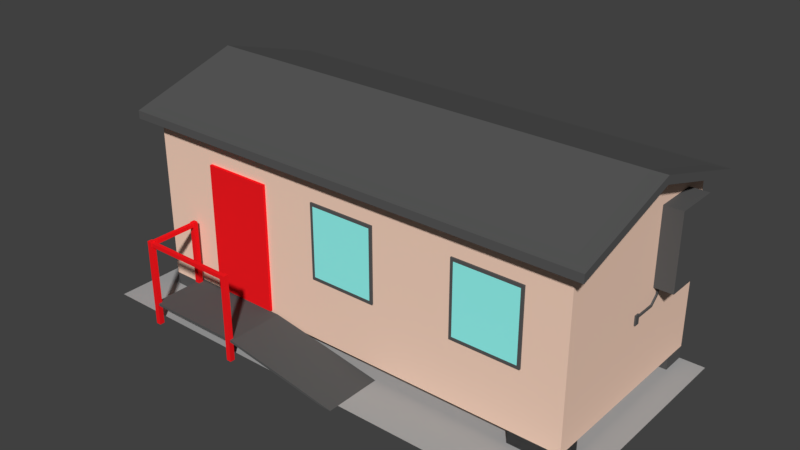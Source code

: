 # Source: portable-small.blend  (saved by Blender 2.78.0; exported with 4.5.12 LTS)
import bpy
from mathutils import Matrix  # noqa: F401  (used for matrix-valued properties, if any)

bpy.ops.wm.read_factory_settings(use_empty=True)
scene = bpy.context.scene
scene.name = 'Scene'

# ---- collections
col_collection_1 = bpy.data.collections.new('Collection 1'); scene.collection.children.link(col_collection_1)
col_collection_3 = bpy.data.collections.new('Collection 3'); scene.collection.children.link(col_collection_3)

# ---- materials (node trees are filled in below, after node groups)
mat_roof = bpy.data.materials.new('Roof')
mat_roof.alpha_threshold = 0.0
mat_roof.use_transparent_shadow = False
mat_roof.diffuse_color = (0.1, 0.1, 0.1, 1.0)
mat_roof.roughness = 0.5
mat_portable = bpy.data.materials.new('Portable')
mat_portable.alpha_threshold = 0.0
mat_portable.use_transparent_shadow = False
mat_portable.diffuse_color = (0.9756, 0.6821, 0.5362, 1.0)
mat_portable.roughness = 0.5
mat_sidewalk = bpy.data.materials.new('Sidewalk')
mat_sidewalk.alpha_threshold = 0.0
mat_sidewalk.use_transparent_shadow = False
mat_sidewalk.diffuse_color = (0.4, 0.4, 0.4, 1.0)
mat_sidewalk.roughness = 0.5
mat_sidewalk.specular_intensity = 1.0
mat_door = bpy.data.materials.new('Door')
mat_door.alpha_threshold = 0.0
mat_door.use_transparent_shadow = False
mat_door.diffuse_color = (0.9756, 0.01084, 0.01539, 1.0)
mat_door.roughness = 0.5
mat_window = bpy.data.materials.new('Window')
mat_window.alpha_threshold = 0.0
mat_window.use_transparent_shadow = False
mat_window.diffuse_color = (0.3175, 1.0, 0.943, 1.0)
mat_window.roughness = 0.5

# ---- material node trees

# ---- world
world_world = bpy.data.worlds.new('World'); scene.world = world_world
world_world.color = (0.05088, 0.05088, 0.05088)
world_world.use_sun_shadow = False
world_world.sun_shadow_jitter_overblur = 0.0
world_world.cycles.sampling_method = 'MANUAL'

# ---- meshes
me_cube_002 = bpy.data.meshes.new('Cube.002')
me_cube_002.from_pydata([(-1.0, -1.0, 0.0), (-1.0, -1.0, 2.0), (-1.0, 1.0, 0.0), (-1.0, 1.0, 2.0), (1.0, -1.0, 0.0), (1.0, -1.0, 2.0), (1.0, 1.0, 0.0), (1.0, 1.0, 2.0), (-1.0, -1.0, 0.0), (-1.0, -1.0, 2.0), (-1.0, 1.0, 0.0), (-1.0, 1.0, 2.0), (1.0, -1.0, 0.0), (1.0, -1.0, 2.0), (1.0, 1.0, 0.0), (1.0, 1.0, 2.0), (17.0, -13.0, 2.0), (17.0, -13.0, 0.0), (17.0, -15.0, 2.0), (17.0, -15.0, 0.0), (15.0, -13.0, 2.0), (15.0, -13.0, 0.0), (15.0, -15.0, 2.0), (15.0, -15.0, 0.0), (15.0, -1.0, 0.0), (15.0, -1.0, 2.0), (15.0, 1.0, 0.0), (15.0, 1.0, 2.0), (17.0, -1.0, 0.0), (17.0, -1.0, 2.0), (17.0, 1.0, 0.0), (17.0, 1.0, 2.0), (1.0, -13.0, 2.0), (1.0, -13.0, 0.0), (1.0, -15.0, 2.0), (1.0, -15.0, 0.0), (-1.0, -13.0, 2.0), (-1.0, -13.0, 0.0), (-1.0, -15.0, 2.0), (-1.0, -15.0, 0.0)], [], [(0, 1, 3, 2), (2, 3, 7, 6), (6, 7, 5, 4), (4, 5, 1, 0), (2, 6, 4, 0), (7, 3, 1, 5), (8, 9, 11, 10), (10, 11, 15, 14), (14, 15, 13, 12), (12, 13, 9, 8), (10, 14, 12, 8), (15, 11, 9, 13), (16, 20, 22, 18), (21, 17, 19, 23), (19, 18, 22, 23), (17, 16, 18, 19), (21, 20, 16, 17), (23, 22, 20, 21), (24, 25, 27, 26), (26, 27, 31, 30), (30, 31, 29, 28), (28, 29, 25, 24), (26, 30, 28, 24), (31, 27, 25, 29), (32, 36, 38, 34), (37, 33, 35, 39), (35, 34, 38, 39), (33, 32, 34, 35), (37, 36, 32, 33), (39, 38, 36, 37)])
me_cube_002.materials.append(mat_roof)
me_cube_002.use_remesh_preserve_volume = False
me_cube_002.use_remesh_preserve_attributes = False
me_cube_002.use_mirror_vertex_groups = False
me_cube_002.update()
me_cube_001 = bpy.data.meshes.new('Cube.001')
me_cube_001.from_pydata([(0.0, -1.0, 0.0), (0.0, -1.0, 0.85), (0.0, 1.0, 0.0), (0.0, 1.0, 0.85), (1.0, -1.0, 0.0), (1.0, -1.0, 0.85), (1.0, 1.0, 0.0), (1.0, 1.0, 0.85), (0.5, 1.0, 1.0), (0.5, -1.0, 1.0), (0.0, -1.0, 0.8875), (0.0, 1.0, 0.8875), (0.5, 1.0, 1.038), (1.0, 1.0, 0.8875), (1.0, -1.0, 0.8875), (0.5, -1.0, 1.038), (-0.07257, -1.07, 0.8264), (-0.07257, 1.07, 0.8264), (0.5, 1.07, 0.999), (1.073, 1.07, 0.8264), (1.073, -1.07, 0.8264), (0.5, -1.07, 0.999), (1.073, -1.07, 0.8666), (-0.07257, -1.07, 0.8666), (-0.07257, 1.07, 0.8666), (0.5, 1.07, 1.039), (1.073, 1.07, 0.8666), (0.5, -1.07, 1.039)], [], [(0, 1, 3, 2), (2, 3, 8, 7, 6), (6, 7, 5, 4), (4, 5, 9, 1, 0), (2, 6, 4, 0), (11, 12, 25, 24), (8, 3, 17, 18), (11, 10, 15, 12), (12, 15, 14, 13), (7, 8, 18, 19), (10, 11, 24, 23), (5, 7, 19, 20), (15, 10, 23, 27), (17, 16, 23, 24), (21, 20, 22, 27), (16, 21, 27, 23), (19, 18, 25, 26), (18, 17, 24, 25), (20, 19, 26, 22), (3, 1, 16, 17), (12, 13, 26, 25), (9, 5, 20, 21), (14, 15, 27, 22), (13, 14, 22, 26), (1, 9, 21, 16)])
me_cube_001.polygons.foreach_set('material_index', [0, 0, 0, 0, 0, 1, 1, 1, 1, 1, 1, 1, 1, 1, 1, 1, 1, 1, 1, 1, 1, 1, 1, 1, 1])
me_cube_001.materials.append(mat_portable)
me_cube_001.materials.append(mat_roof)
me_cube_001.use_remesh_preserve_volume = False
me_cube_001.use_remesh_preserve_attributes = False
me_cube_001.use_mirror_vertex_groups = False
me_cube_001.update()
me_plane = bpy.data.meshes.new('Plane')
me_plane.from_pydata([(0.0, -1.0, 0.0), (1.0, -1.0, 0.0), (0.0, 1.0, 0.0), (1.0, 1.0, 0.0)], [], [(0, 1, 3, 2)])
me_plane.materials.append(mat_sidewalk)
me_plane.use_remesh_preserve_volume = False
me_plane.use_remesh_preserve_attributes = False
me_plane.use_mirror_vertex_groups = False
me_plane.update()
me_plane_006 = bpy.data.meshes.new('Plane.006')
me_plane_006.from_pydata([(-0.03918, 0.7423, 0.07077), (0.1917, 0.7423, 0.07077), (-0.03918, 0.3258, 0.07077), (-0.03918, 0.08759, 0.03163), (-0.03918, -0.1053, 0.0), (0.1917, -0.1053, 0.0), (0.1917, 0.08759, 0.03163), (0.1917, 0.3258, 0.07077), (-0.03918, -0.1506, 0.0), (0.1917, 0.3258, 0.08077), (0.1917, 0.7423, 0.08077), (-0.03918, 0.7423, 0.08077), (-0.03918, 0.3258, 0.08077), (-0.03918, 0.08759, 0.04163), (0.1917, -0.1506, 0.0), (0.1917, 0.08759, 0.04163), (-0.04407, 0.7247, -0.01), (-0.04407, 0.7247, 0.3418), (-0.04407, 0.7447, -0.01), (-0.04407, 0.7447, 0.3418), (-0.02407, 0.7247, -0.01), (-0.02407, 0.7247, 0.3418), (-0.02407, 0.7447, -0.01), (-0.02407, 0.7447, 0.3418), (0.1583, 0.7247, -0.01), (0.1583, 0.7247, 0.3418), (0.1583, 0.7447, -0.01), (0.1583, 0.7447, 0.3418), (0.1783, 0.7247, -0.01), (0.1783, 0.7247, 0.3418), (0.1783, 0.7447, -0.01), (0.1783, 0.7447, 0.3418), (-0.04407, 0.3332, -0.01), (-0.04407, 0.3332, 0.3418), (-0.04407, 0.3532, -0.01), (-0.04407, 0.3532, 0.3418), (-0.02407, 0.3332, -0.01), (-0.02407, 0.3332, 0.3418), (-0.02407, 0.3532, -0.01), (-0.02407, 0.3532, 0.3418), (-0.04207, 0.3488, 0.3394), (-0.04207, 0.7261, 0.3394), (-0.04207, 0.3488, 0.3234), (-0.04207, 0.7261, 0.3234), (-0.02607, 0.3488, 0.3394), (-0.02607, 0.7261, 0.3394), (-0.02607, 0.3488, 0.3234), (-0.02607, 0.7261, 0.3234), (-0.0328, 0.7426, 0.3394), (0.1643, 0.7426, 0.3394), (-0.0328, 0.7426, 0.3234), (0.1643, 0.7426, 0.3234), (-0.0328, 0.7266, 0.3394), (0.1643, 0.7266, 0.3394), (-0.0328, 0.7266, 0.3234), (0.1643, 0.7266, 0.3234)], [], [(2, 0, 1, 7), (4, 3, 6, 5), (3, 2, 7, 6), (12, 9, 10, 11), (8, 14, 15, 13), (13, 15, 9, 12), (3, 4, 8, 13), (1, 0, 11, 10), (0, 2, 12, 11), (5, 6, 15, 14), (2, 3, 13, 12), (7, 1, 10, 9), (6, 7, 9, 15), (16, 17, 19, 18), (18, 19, 23, 22), (22, 23, 21, 20), (20, 21, 17, 16), (18, 22, 20, 16), (23, 19, 17, 21), (24, 25, 27, 26), (26, 27, 31, 30), (30, 31, 29, 28), (28, 29, 25, 24), (26, 30, 28, 24), (31, 27, 25, 29), (32, 33, 35, 34), (34, 35, 39, 38), (38, 39, 37, 36), (36, 37, 33, 32), (34, 38, 36, 32), (39, 35, 33, 37), (40, 41, 43, 42), (42, 43, 47, 46), (46, 47, 45, 44), (44, 45, 41, 40), (50, 51, 55, 54), (48, 49, 51, 50), (54, 55, 53, 52), (52, 53, 49, 48)])
me_plane_006.polygons.foreach_set('material_index', [0, 0, 0, 0, 0, 0, 0, 0, 0, 0, 0, 0, 0, 1, 1, 1, 1, 1, 1, 1, 1, 1, 1, 1, 1, 1, 1, 1, 1, 1, 1, 1, 1, 1, 1, 1, 1, 1, 1])
me_plane_006.materials.append(mat_roof)
me_plane_006.materials.append(mat_door)
me_plane_006.use_remesh_preserve_volume = False
me_plane_006.use_remesh_preserve_attributes = False
me_plane_006.use_mirror_vertex_groups = False
me_plane_006.update()
me_plane_001 = bpy.data.meshes.new('Plane.001')
me_plane_001.from_pydata([(-0.1497, -0.1377, -0.005623), (0.1497, -0.1377, -0.005623), (-0.1497, 0.1377, -0.005623), (0.1497, 0.1377, -0.005623), (-0.1497, 0.1377, 0.005623), (-0.1497, -0.1377, 0.005623), (0.1497, -0.1377, 0.005623), (0.1497, 0.1377, 0.005623), (-0.1375, 0.1264, 0.005623), (-0.1375, -0.1264, 0.005623), (0.1375, -0.1264, 0.005623), (0.1375, 0.1264, 0.005623)], [], [(6, 7, 11, 10), (1, 3, 7, 6), (2, 0, 5, 4), (3, 2, 4, 7), (0, 1, 6, 5), (9, 10, 11, 8), (4, 5, 9, 8), (7, 4, 8, 11), (5, 6, 10, 9)])
me_plane_001.polygons.foreach_set('material_index', [0, 0, 0, 0, 0, 1, 0, 0, 0])
me_plane_001.materials.append(mat_roof)
me_plane_001.materials.append(mat_window)
me_plane_001.use_remesh_preserve_volume = False
me_plane_001.use_remesh_preserve_attributes = False
me_plane_001.use_mirror_vertex_groups = False
me_plane_001.update()
me_plane_002 = bpy.data.meshes.new('Plane.002')
me_plane_002.from_pydata([(-0.1497, -0.1377, -0.005623), (0.1497, -0.1377, -0.005623), (-0.1497, 0.1377, -0.005623), (0.1497, 0.1377, -0.005623), (-0.1497, 0.1377, 0.005623), (-0.1497, -0.1377, 0.005623), (0.1497, -0.1377, 0.005623), (0.1497, 0.1377, 0.005623), (-0.1375, 0.1264, 0.005623), (-0.1375, -0.1264, 0.005623), (0.1375, -0.1264, 0.005623), (0.1375, 0.1264, 0.005623)], [], [(6, 7, 11, 10), (1, 3, 7, 6), (2, 0, 5, 4), (3, 2, 4, 7), (0, 1, 6, 5), (9, 10, 11, 8), (4, 5, 9, 8), (7, 4, 8, 11), (5, 6, 10, 9)])
me_plane_002.polygons.foreach_set('material_index', [0, 0, 0, 0, 0, 1, 0, 0, 0])
me_plane_002.materials.append(mat_roof)
me_plane_002.materials.append(mat_window)
me_plane_002.use_remesh_preserve_volume = False
me_plane_002.use_remesh_preserve_attributes = False
me_plane_002.use_mirror_vertex_groups = False
me_plane_002.update()
me_plane_003 = bpy.data.meshes.new('Plane.003')
me_plane_003.from_pydata([(-0.1497, -0.1377, -0.005623), (0.3667, -0.1377, -0.005623), (-0.1497, 0.1377, -0.005623), (0.3667, 0.1377, -0.005623), (-0.1497, 0.1377, 0.005623), (-0.1497, -0.1377, 0.005623), (0.3667, -0.1377, 0.005623), (0.3667, 0.1377, 0.005623)], [], [(4, 5, 6, 7), (1, 3, 7, 6), (2, 0, 5, 4), (3, 2, 4, 7), (0, 1, 6, 5)])
me_plane_003.materials.append(mat_door)
me_plane_003.use_remesh_preserve_volume = False
me_plane_003.use_remesh_preserve_attributes = False
me_plane_003.use_mirror_vertex_groups = False
me_plane_003.update()
me_plane_004 = bpy.data.meshes.new('Plane.004')
me_plane_004.from_pydata([(-0.1497, -0.1377, -0.005623), (0.1497, -0.1377, -0.005623), (-0.1497, 0.1377, -0.005623), (0.1497, 0.1377, -0.005623), (-0.1497, 0.1377, 0.07031), (-0.1497, -0.1377, 0.07031), (0.1497, -0.1377, 0.07031), (0.1497, 0.1377, 0.07031), (0.242, -0.3102, 0.003271), (0.2046, -0.3102, 0.003271), (0.242, -0.3102, -0.0043), (0.2046, -0.3102, -0.0043), (0.242, -0.2792, 0.003271), (0.2046, -0.2792, 0.003271), (0.242, -0.2792, -0.0043), (0.2046, -0.2792, -0.0043), (0.2188, -0.2833, 0.003295), (0.2113, -0.2833, 0.003295), (0.2188, -0.2833, -0.003264), (0.2113, -0.2833, -0.003264), (0.2188, -0.1461, 0.003295), (0.2113, -0.1491, 0.003295), (0.2188, -0.1461, -0.003264), (0.2113, -0.1491, -0.003264), (0.1847, -0.1023, -0.003263), (0.1875, -0.09076, -0.003263), (0.1875, -0.09076, 0.003295), (0.1847, -0.1023, 0.003295), (0.1432, -0.1023, -0.003263), (0.1432, -0.09076, -0.003263), (0.1432, -0.09076, 0.003295), (0.1432, -0.1023, 0.003295)], [], [(4, 5, 6, 7), (1, 3, 7, 6), (2, 0, 5, 4), (3, 2, 4, 7), (0, 1, 6, 5), (8, 9, 11, 10), (14, 15, 13, 12), (12, 13, 9, 8), (10, 14, 12, 8), (15, 11, 9, 13), (23, 21, 27, 24), (20, 21, 17, 16), (18, 22, 20, 16), (23, 19, 17, 21), (24, 27, 31, 28), (22, 23, 24, 25), (21, 20, 26, 27), (20, 22, 25, 26), (25, 24, 28, 29), (27, 26, 30, 31), (26, 25, 29, 30)])
me_plane_004.materials.append(mat_roof)
me_plane_004.use_remesh_preserve_volume = False
me_plane_004.use_remesh_preserve_attributes = False
me_plane_004.use_mirror_vertex_groups = False
me_plane_004.update()
me_plane_005 = bpy.data.meshes.new('Plane.005')
me_plane_005.from_pydata([(-0.1497, -0.1377, -0.005623), (0.1497, -0.1377, -0.005623), (-0.1497, 0.1377, -0.005623), (0.1497, 0.1377, -0.005623), (-0.1497, 0.1377, 0.005623), (-0.1497, -0.1377, 0.005623), (0.1497, -0.1377, 0.005623), (0.1497, 0.1377, 0.005623), (-0.1375, 0.1264, 0.005623), (-0.1375, -0.1264, 0.005623), (0.1375, -0.1264, 0.005623), (0.1375, 0.1264, 0.005623)], [], [(6, 7, 11, 10), (1, 3, 7, 6), (2, 0, 5, 4), (3, 2, 4, 7), (0, 1, 6, 5), (9, 10, 11, 8), (4, 5, 9, 8), (7, 4, 8, 11), (5, 6, 10, 9)])
me_plane_005.polygons.foreach_set('material_index', [0, 0, 0, 0, 0, 1, 0, 0, 0])
me_plane_005.materials.append(mat_roof)
me_plane_005.materials.append(mat_window)
me_plane_005.use_remesh_preserve_volume = False
me_plane_005.use_remesh_preserve_attributes = False
me_plane_005.use_mirror_vertex_groups = False
me_plane_005.update()
me_plane_007 = bpy.data.meshes.new('Plane.007')
me_plane_007.from_pydata([(-0.1497, -0.1377, -0.005623), (0.1497, -0.1377, -0.005623), (-0.1497, 0.1377, -0.005623), (0.1497, 0.1377, -0.005623), (-0.1497, 0.1377, 0.005623), (-0.1497, -0.1377, 0.005623), (0.1497, -0.1377, 0.005623), (0.1497, 0.1377, 0.005623), (-0.1375, 0.1264, 0.005623), (-0.1375, -0.1264, 0.005623), (0.1375, -0.1264, 0.005623), (0.1375, 0.1264, 0.005623)], [], [(6, 7, 11, 10), (1, 3, 7, 6), (2, 0, 5, 4), (3, 2, 4, 7), (0, 1, 6, 5), (9, 10, 11, 8), (4, 5, 9, 8), (7, 4, 8, 11), (5, 6, 10, 9)])
me_plane_007.polygons.foreach_set('material_index', [0, 0, 0, 0, 0, 1, 0, 0, 0])
me_plane_007.materials.append(mat_roof)
me_plane_007.materials.append(mat_window)
me_plane_007.use_remesh_preserve_volume = False
me_plane_007.use_remesh_preserve_attributes = False
me_plane_007.use_mirror_vertex_groups = False
me_plane_007.update()
me_plane_008 = bpy.data.meshes.new('Plane.008')
me_plane_008.from_pydata([(-0.1497, -0.1377, -0.005623), (0.1497, -0.1377, -0.005623), (-0.1497, 0.1377, -0.005623), (0.1497, 0.1377, -0.005623), (-0.1497, 0.1377, 0.005623), (-0.1497, -0.1377, 0.005623), (0.1497, -0.1377, 0.005623), (0.1497, 0.1377, 0.005623), (-0.1375, 0.1264, 0.005623), (-0.1375, -0.1264, 0.005623), (0.1375, -0.1264, 0.005623), (0.1375, 0.1264, 0.005623)], [], [(6, 7, 11, 10), (1, 3, 7, 6), (2, 0, 5, 4), (3, 2, 4, 7), (0, 1, 6, 5), (9, 10, 11, 8), (4, 5, 9, 8), (7, 4, 8, 11), (5, 6, 10, 9)])
me_plane_008.polygons.foreach_set('material_index', [0, 0, 0, 0, 0, 1, 0, 0, 0])
me_plane_008.materials.append(mat_roof)
me_plane_008.materials.append(mat_window)
me_plane_008.use_remesh_preserve_volume = False
me_plane_008.use_remesh_preserve_attributes = False
me_plane_008.use_mirror_vertex_groups = False
me_plane_008.update()
me_plane_009 = bpy.data.meshes.new('Plane.009')
me_plane_009.from_pydata([(-0.1497, -0.1377, -0.005623), (0.1497, -0.1377, -0.005623), (-0.1497, 0.1377, -0.005623), (0.1497, 0.1377, -0.005623), (-0.1497, 0.1377, 0.005623), (-0.1497, -0.1377, 0.005623), (0.1497, -0.1377, 0.005623), (0.1497, 0.1377, 0.005623), (-0.1375, 0.1264, 0.005623), (-0.1375, -0.1264, 0.005623), (0.1375, -0.1264, 0.005623), (0.1375, 0.1264, 0.005623)], [], [(6, 7, 11, 10), (1, 3, 7, 6), (2, 0, 5, 4), (3, 2, 4, 7), (0, 1, 6, 5), (9, 10, 11, 8), (4, 5, 9, 8), (7, 4, 8, 11), (5, 6, 10, 9)])
me_plane_009.polygons.foreach_set('material_index', [0, 0, 0, 0, 0, 1, 0, 0, 0])
me_plane_009.materials.append(mat_roof)
me_plane_009.materials.append(mat_window)
me_plane_009.use_remesh_preserve_volume = False
me_plane_009.use_remesh_preserve_attributes = False
me_plane_009.use_mirror_vertex_groups = False
me_plane_009.update()

# ---- objects
ob_stilts = bpy.data.objects.new('Stilts', me_cube_002)
ob_portable = bpy.data.objects.new('Portable', me_cube_001)
ob_gound = bpy.data.objects.new('Gound', me_plane)
ob_ramp = bpy.data.objects.new('Ramp', me_plane_006)
ob_window = bpy.data.objects.new('Window', me_plane_001)
ob_window2 = bpy.data.objects.new('Window2', me_plane_002)
ob_door = bpy.data.objects.new('Door', me_plane_003)
ob_airconditioner = bpy.data.objects.new('AirConditioner', me_plane_004)
ob_window3 = bpy.data.objects.new('Window3', me_plane_005)
ob_window4 = bpy.data.objects.new('Window4', me_plane_007)
ob_window5 = bpy.data.objects.new('Window5', me_plane_008)
ob_window6 = bpy.data.objects.new('Window6', me_plane_009)

# ---- transforms, parenting, visibility, modifiers, constraints
ob_stilts.location = (1.8, 0.2507, 2.98e-08)
ob_stilts.rotation_euler = (0.0, -0.0, 3.142)
ob_stilts.scale = (0.1, 0.05, 0.025)
ob_stilts.lineart.crease_threshold = 0.0
ob_portable.location = (1.0, 0.2007, 0.05)
ob_portable.rotation_euler = (0.0, -0.0, 1.571)
ob_portable.scale = (0.8, 0.9, 0.8)
ob_portable.lineart.crease_threshold = 0.0
ob_gound.location = (1.0, 0.0, 2.98e-08)
ob_gound.rotation_euler = (0.0, -0.0, 1.571)
ob_gound.lineart.crease_threshold = 0.0
ob_ramp.location = (1.0, 0.0007139, 2.98e-08)
ob_ramp.rotation_euler = (0.0, -0.0, 1.571)
ob_ramp.lineart.crease_threshold = 0.0
_vg = ob_ramp.vertex_groups.new(name='Pillar')
ob_window.location = (1.6, 0.2001, 0.45)
ob_window.rotation_euler = (-4.712, 1.571, 0.0)
ob_window.lineart.crease_threshold = 0.0
ob_window2.location = (1.0, 0.2001, 0.45)
ob_window2.rotation_euler = (-4.712, 1.571, 0.0)
ob_window2.lineart.crease_threshold = 0.0
ob_door.location = (0.5, 0.1951, 0.4478)
ob_door.rotation_euler = (-4.712, 1.571, 0.0)
ob_door.lineart.crease_threshold = 0.0
ob_airconditioner.location = (1.903, 0.8046, 0.5703)
ob_airconditioner.rotation_euler = (-6.283, 1.571, 0.0)
ob_airconditioner.scale = (1.0, 0.6466, 1.0)
ob_airconditioner.lineart.crease_threshold = 0.0
ob_window3.location = (0.1003, 0.5, 0.45)
ob_window3.rotation_euler = (-3.142, 1.571, 0.0)
ob_window3.lineart.crease_threshold = 0.0
ob_window4.location = (1.6, 0.9995, 0.45)
ob_window4.rotation_euler = (-7.854, 1.571, 0.0)
ob_window4.lineart.crease_threshold = 0.0
ob_window5.location = (1.0, 0.9995, 0.45)
ob_window5.rotation_euler = (-7.854, 1.571, 0.0)
ob_window5.lineart.crease_threshold = 0.0
ob_window6.location = (0.4, 0.9995, 0.45)
ob_window6.rotation_euler = (-7.854, 1.571, 0.0)
ob_window6.lineart.crease_threshold = 0.0

# ---- collection membership
col_collection_1.objects.link(ob_stilts)
col_collection_1.objects.link(ob_portable)
col_collection_1.objects.link(ob_gound)
col_collection_3.objects.link(ob_ramp)
col_collection_3.objects.link(ob_window)
col_collection_3.objects.link(ob_window2)
col_collection_3.objects.link(ob_door)
col_collection_3.objects.link(ob_airconditioner)
col_collection_3.objects.link(ob_window3)
col_collection_3.objects.link(ob_window4)
col_collection_3.objects.link(ob_window5)
col_collection_3.objects.link(ob_window6)

# ---- scene / render settings (as saved in the file)
scene.frame_start = 1; scene.frame_end = 250; scene.frame_set(1)
scene.render.engine = 'BLENDER_EEVEE_NEXT'
scene.render.resolution_percentage = 50
scene.render.dither_intensity = 0.0
scene.cycles.use_denoising = False
scene.cycles.samples = 128
scene.cycles.sampling_pattern = 'TABULATED_SOBOL'
scene.cycles.light_sampling_threshold = 0.0
scene.cycles.use_adaptive_sampling = False
scene.cycles.use_light_tree = False
scene.cycles.blur_glossy = 0.0
scene.cycles.sample_clamp_indirect = 0.0
scene.view_settings.view_transform = 'Standard'
bpy.context.view_layer.update()

# ---- added for rendering (the .blend has no active camera and no usable light): camera, sun
cam_auto = bpy.data.cameras.new('AutoCamera')
cam_auto.lens = 50.0
cam_auto.sensor_width = 36.0
cam_auto.clip_end = 1000.0
ob_auto_camera = bpy.data.objects.new('AutoCamera', cam_auto)
scene.collection.objects.link(ob_auto_camera)
ob_auto_camera.location = (3.26805, -2.21395, 2.2501)
ob_auto_camera.rotation_euler = (1.09748, -7.21219e-08, 0.694738)
scene.camera = ob_auto_camera
light_auto_sun = bpy.data.lights.new('AutoSun', 'SUN')
light_auto_sun.energy = 3.0
light_auto_sun.angle = 0.0523599
ob_auto_sun = bpy.data.objects.new('AutoSun', light_auto_sun)
scene.collection.objects.link(ob_auto_sun)
ob_auto_sun.rotation_euler = (0.872665, 0.174533, 0.523599)
bpy.context.view_layer.update()
